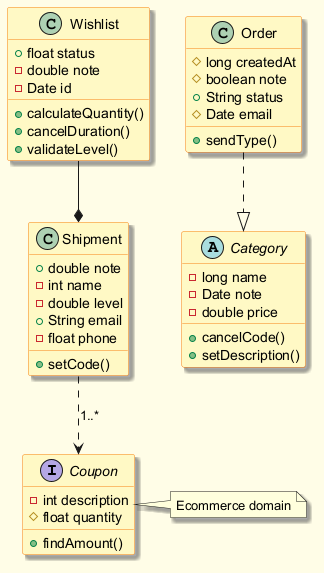

The diagram above was rendered by PlantUML. Its source (embedded in the PNG):
@startuml
skinparam backgroundColor #FFFDE7
skinparam classBackgroundColor #FFF9C4
skinparam classBorderColor #F57F17
skinparam shadowing true
interface Coupon {
  -int description
  #float quantity
  +findAmount()
}
abstract class Category {
  -long name
  -Date note
  -double price
  +cancelCode()
  +setDescription()
}
class Wishlist {
  +float status
  -double note
  -Date id
  +calculateQuantity()
  +cancelDuration()
  +validateLevel()
}
class Order {
  #long createdAt
  #boolean note
  +String status
  #Date email
  +sendType()
}
class Shipment {
  +double note
  -int name
  -double level
  +String email
  -float phone
  +setCode()
}
Shipment ..> Coupon : "1..*"
Wishlist --* Shipment
Order ..|> Category
note right of Coupon : Ecommerce domain
@enduml